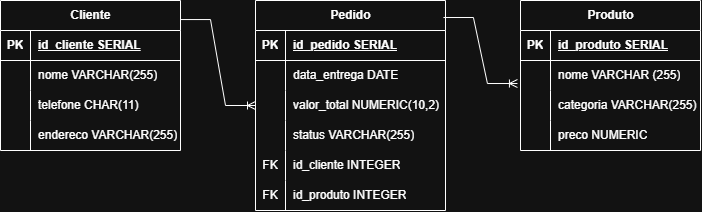

The diagram above was exported from draw.io. Its source (the exported page's mxGraphModel, read from the mxfile embedded in the PNG):
<mxGraphModel dx="691" dy="776" grid="1" gridSize="10" guides="1" tooltips="1" connect="1" arrows="1" fold="1" page="1" pageScale="1" pageWidth="827" pageHeight="1169" math="0" shadow="0">
  <root>
    <mxCell id="0" />
    <mxCell id="1" parent="0" />
    <mxCell id="m-T9DX9K4CU5W5YvKZJE-1" parent="1" style="shape=table;startSize=30;container=1;collapsible=1;childLayout=tableLayout;fixedRows=1;rowLines=0;fontStyle=1;align=center;resizeLast=1;html=1;" value="Cliente" vertex="1">
      <mxGeometry height="150" width="180" x="100" y="240" as="geometry" />
    </mxCell>
    <mxCell id="m-T9DX9K4CU5W5YvKZJE-2" parent="m-T9DX9K4CU5W5YvKZJE-1" style="shape=tableRow;horizontal=0;startSize=0;swimlaneHead=0;swimlaneBody=0;fillColor=none;collapsible=0;dropTarget=0;points=[[0,0.5],[1,0.5]];portConstraint=eastwest;top=0;left=0;right=0;bottom=1;" value="" vertex="1">
      <mxGeometry height="30" width="180" y="30" as="geometry" />
    </mxCell>
    <mxCell id="m-T9DX9K4CU5W5YvKZJE-3" parent="m-T9DX9K4CU5W5YvKZJE-2" style="shape=partialRectangle;connectable=0;fillColor=none;top=0;left=0;bottom=0;right=0;fontStyle=1;overflow=hidden;whiteSpace=wrap;html=1;" value="PK" vertex="1">
      <mxGeometry height="30" width="30" as="geometry">
        <mxRectangle height="30" width="30" as="alternateBounds" />
      </mxGeometry>
    </mxCell>
    <mxCell id="m-T9DX9K4CU5W5YvKZJE-4" parent="m-T9DX9K4CU5W5YvKZJE-2" style="shape=partialRectangle;connectable=0;fillColor=none;top=0;left=0;bottom=0;right=0;align=left;spacingLeft=6;fontStyle=5;overflow=hidden;whiteSpace=wrap;html=1;" value="id_cliente SERIAL" vertex="1">
      <mxGeometry height="30" width="150" x="30" as="geometry">
        <mxRectangle height="30" width="150" as="alternateBounds" />
      </mxGeometry>
    </mxCell>
    <mxCell id="m-T9DX9K4CU5W5YvKZJE-5" parent="m-T9DX9K4CU5W5YvKZJE-1" style="shape=tableRow;horizontal=0;startSize=0;swimlaneHead=0;swimlaneBody=0;fillColor=none;collapsible=0;dropTarget=0;points=[[0,0.5],[1,0.5]];portConstraint=eastwest;top=0;left=0;right=0;bottom=0;" value="" vertex="1">
      <mxGeometry height="30" width="180" y="60" as="geometry" />
    </mxCell>
    <mxCell id="m-T9DX9K4CU5W5YvKZJE-6" parent="m-T9DX9K4CU5W5YvKZJE-5" style="shape=partialRectangle;connectable=0;fillColor=none;top=0;left=0;bottom=0;right=0;editable=1;overflow=hidden;whiteSpace=wrap;html=1;" value="" vertex="1">
      <mxGeometry height="30" width="30" as="geometry">
        <mxRectangle height="30" width="30" as="alternateBounds" />
      </mxGeometry>
    </mxCell>
    <mxCell id="m-T9DX9K4CU5W5YvKZJE-7" parent="m-T9DX9K4CU5W5YvKZJE-5" style="shape=partialRectangle;connectable=0;fillColor=none;top=0;left=0;bottom=0;right=0;align=left;spacingLeft=6;overflow=hidden;whiteSpace=wrap;html=1;" value="nome VARCHAR(255)" vertex="1">
      <mxGeometry height="30" width="150" x="30" as="geometry">
        <mxRectangle height="30" width="150" as="alternateBounds" />
      </mxGeometry>
    </mxCell>
    <mxCell id="m-T9DX9K4CU5W5YvKZJE-8" parent="m-T9DX9K4CU5W5YvKZJE-1" style="shape=tableRow;horizontal=0;startSize=0;swimlaneHead=0;swimlaneBody=0;fillColor=none;collapsible=0;dropTarget=0;points=[[0,0.5],[1,0.5]];portConstraint=eastwest;top=0;left=0;right=0;bottom=0;" value="" vertex="1">
      <mxGeometry height="30" width="180" y="90" as="geometry" />
    </mxCell>
    <mxCell id="m-T9DX9K4CU5W5YvKZJE-9" parent="m-T9DX9K4CU5W5YvKZJE-8" style="shape=partialRectangle;connectable=0;fillColor=none;top=0;left=0;bottom=0;right=0;editable=1;overflow=hidden;whiteSpace=wrap;html=1;" value="" vertex="1">
      <mxGeometry height="30" width="30" as="geometry">
        <mxRectangle height="30" width="30" as="alternateBounds" />
      </mxGeometry>
    </mxCell>
    <mxCell id="m-T9DX9K4CU5W5YvKZJE-10" parent="m-T9DX9K4CU5W5YvKZJE-8" style="shape=partialRectangle;connectable=0;fillColor=none;top=0;left=0;bottom=0;right=0;align=left;spacingLeft=6;overflow=hidden;whiteSpace=wrap;html=1;" value="telefone CHAR(11)" vertex="1">
      <mxGeometry height="30" width="150" x="30" as="geometry">
        <mxRectangle height="30" width="150" as="alternateBounds" />
      </mxGeometry>
    </mxCell>
    <mxCell id="m-T9DX9K4CU5W5YvKZJE-11" parent="m-T9DX9K4CU5W5YvKZJE-1" style="shape=tableRow;horizontal=0;startSize=0;swimlaneHead=0;swimlaneBody=0;fillColor=none;collapsible=0;dropTarget=0;points=[[0,0.5],[1,0.5]];portConstraint=eastwest;top=0;left=0;right=0;bottom=0;" value="" vertex="1">
      <mxGeometry height="30" width="180" y="120" as="geometry" />
    </mxCell>
    <mxCell id="m-T9DX9K4CU5W5YvKZJE-12" parent="m-T9DX9K4CU5W5YvKZJE-11" style="shape=partialRectangle;connectable=0;fillColor=none;top=0;left=0;bottom=0;right=0;editable=1;overflow=hidden;whiteSpace=wrap;html=1;" value="" vertex="1">
      <mxGeometry height="30" width="30" as="geometry">
        <mxRectangle height="30" width="30" as="alternateBounds" />
      </mxGeometry>
    </mxCell>
    <mxCell id="m-T9DX9K4CU5W5YvKZJE-13" parent="m-T9DX9K4CU5W5YvKZJE-11" style="shape=partialRectangle;connectable=0;fillColor=none;top=0;left=0;bottom=0;right=0;align=left;spacingLeft=6;overflow=hidden;whiteSpace=wrap;html=1;" value="endereco VARCHAR(255)" vertex="1">
      <mxGeometry height="30" width="150" x="30" as="geometry">
        <mxRectangle height="30" width="150" as="alternateBounds" />
      </mxGeometry>
    </mxCell>
    <mxCell id="m-T9DX9K4CU5W5YvKZJE-14" parent="1" style="shape=table;startSize=30;container=1;collapsible=1;childLayout=tableLayout;fixedRows=1;rowLines=0;fontStyle=1;align=center;resizeLast=1;html=1;" value="Pedido" vertex="1">
      <mxGeometry height="210" width="190" x="355" y="240" as="geometry" />
    </mxCell>
    <mxCell id="m-T9DX9K4CU5W5YvKZJE-15" parent="m-T9DX9K4CU5W5YvKZJE-14" style="shape=tableRow;horizontal=0;startSize=0;swimlaneHead=0;swimlaneBody=0;fillColor=none;collapsible=0;dropTarget=0;points=[[0,0.5],[1,0.5]];portConstraint=eastwest;top=0;left=0;right=0;bottom=1;" value="" vertex="1">
      <mxGeometry height="30" width="190" y="30" as="geometry" />
    </mxCell>
    <mxCell id="m-T9DX9K4CU5W5YvKZJE-16" parent="m-T9DX9K4CU5W5YvKZJE-15" style="shape=partialRectangle;connectable=0;fillColor=none;top=0;left=0;bottom=0;right=0;fontStyle=1;overflow=hidden;whiteSpace=wrap;html=1;" value="PK" vertex="1">
      <mxGeometry height="30" width="30" as="geometry">
        <mxRectangle height="30" width="30" as="alternateBounds" />
      </mxGeometry>
    </mxCell>
    <mxCell id="m-T9DX9K4CU5W5YvKZJE-17" parent="m-T9DX9K4CU5W5YvKZJE-15" style="shape=partialRectangle;connectable=0;fillColor=none;top=0;left=0;bottom=0;right=0;align=left;spacingLeft=6;fontStyle=5;overflow=hidden;whiteSpace=wrap;html=1;" value="id_pedido SERIAL" vertex="1">
      <mxGeometry height="30" width="160" x="30" as="geometry">
        <mxRectangle height="30" width="160" as="alternateBounds" />
      </mxGeometry>
    </mxCell>
    <mxCell id="m-T9DX9K4CU5W5YvKZJE-18" parent="m-T9DX9K4CU5W5YvKZJE-14" style="shape=tableRow;horizontal=0;startSize=0;swimlaneHead=0;swimlaneBody=0;fillColor=none;collapsible=0;dropTarget=0;points=[[0,0.5],[1,0.5]];portConstraint=eastwest;top=0;left=0;right=0;bottom=0;" value="" vertex="1">
      <mxGeometry height="30" width="190" y="60" as="geometry" />
    </mxCell>
    <mxCell id="m-T9DX9K4CU5W5YvKZJE-19" parent="m-T9DX9K4CU5W5YvKZJE-18" style="shape=partialRectangle;connectable=0;fillColor=none;top=0;left=0;bottom=0;right=0;editable=1;overflow=hidden;whiteSpace=wrap;html=1;" value="" vertex="1">
      <mxGeometry height="30" width="30" as="geometry">
        <mxRectangle height="30" width="30" as="alternateBounds" />
      </mxGeometry>
    </mxCell>
    <mxCell id="m-T9DX9K4CU5W5YvKZJE-20" parent="m-T9DX9K4CU5W5YvKZJE-18" style="shape=partialRectangle;connectable=0;fillColor=none;top=0;left=0;bottom=0;right=0;align=left;spacingLeft=6;overflow=hidden;whiteSpace=wrap;html=1;" value="data_entrega DATE" vertex="1">
      <mxGeometry height="30" width="160" x="30" as="geometry">
        <mxRectangle height="30" width="160" as="alternateBounds" />
      </mxGeometry>
    </mxCell>
    <mxCell id="m-T9DX9K4CU5W5YvKZJE-21" parent="m-T9DX9K4CU5W5YvKZJE-14" style="shape=tableRow;horizontal=0;startSize=0;swimlaneHead=0;swimlaneBody=0;fillColor=none;collapsible=0;dropTarget=0;points=[[0,0.5],[1,0.5]];portConstraint=eastwest;top=0;left=0;right=0;bottom=0;" value="" vertex="1">
      <mxGeometry height="30" width="190" y="90" as="geometry" />
    </mxCell>
    <mxCell id="m-T9DX9K4CU5W5YvKZJE-22" parent="m-T9DX9K4CU5W5YvKZJE-21" style="shape=partialRectangle;connectable=0;fillColor=none;top=0;left=0;bottom=0;right=0;editable=1;overflow=hidden;whiteSpace=wrap;html=1;" value="" vertex="1">
      <mxGeometry height="30" width="30" as="geometry">
        <mxRectangle height="30" width="30" as="alternateBounds" />
      </mxGeometry>
    </mxCell>
    <mxCell id="m-T9DX9K4CU5W5YvKZJE-23" parent="m-T9DX9K4CU5W5YvKZJE-21" style="shape=partialRectangle;connectable=0;fillColor=none;top=0;left=0;bottom=0;right=0;align=left;spacingLeft=6;overflow=hidden;whiteSpace=wrap;html=1;" value="valor_total NUMERIC(10,2)" vertex="1">
      <mxGeometry height="30" width="160" x="30" as="geometry">
        <mxRectangle height="30" width="160" as="alternateBounds" />
      </mxGeometry>
    </mxCell>
    <mxCell id="m-T9DX9K4CU5W5YvKZJE-58" parent="m-T9DX9K4CU5W5YvKZJE-14" style="shape=tableRow;horizontal=0;startSize=0;swimlaneHead=0;swimlaneBody=0;fillColor=none;collapsible=0;dropTarget=0;points=[[0,0.5],[1,0.5]];portConstraint=eastwest;top=0;left=0;right=0;bottom=0;" value="" vertex="1">
      <mxGeometry height="30" width="190" y="120" as="geometry" />
    </mxCell>
    <mxCell id="m-T9DX9K4CU5W5YvKZJE-59" parent="m-T9DX9K4CU5W5YvKZJE-58" style="shape=partialRectangle;connectable=0;fillColor=none;top=0;left=0;bottom=0;right=0;editable=1;overflow=hidden;whiteSpace=wrap;html=1;" value="" vertex="1">
      <mxGeometry height="30" width="30" as="geometry">
        <mxRectangle height="30" width="30" as="alternateBounds" />
      </mxGeometry>
    </mxCell>
    <mxCell id="m-T9DX9K4CU5W5YvKZJE-60" parent="m-T9DX9K4CU5W5YvKZJE-58" style="shape=partialRectangle;connectable=0;fillColor=none;top=0;left=0;bottom=0;right=0;align=left;spacingLeft=6;overflow=hidden;whiteSpace=wrap;html=1;" value="status VARCHAR(255)" vertex="1">
      <mxGeometry height="30" width="160" x="30" as="geometry">
        <mxRectangle height="30" width="160" as="alternateBounds" />
      </mxGeometry>
    </mxCell>
    <mxCell id="m-T9DX9K4CU5W5YvKZJE-61" parent="m-T9DX9K4CU5W5YvKZJE-14" style="shape=tableRow;horizontal=0;startSize=0;swimlaneHead=0;swimlaneBody=0;fillColor=none;collapsible=0;dropTarget=0;points=[[0,0.5],[1,0.5]];portConstraint=eastwest;top=0;left=0;right=0;bottom=0;" value="" vertex="1">
      <mxGeometry height="30" width="190" y="150" as="geometry" />
    </mxCell>
    <mxCell id="m-T9DX9K4CU5W5YvKZJE-62" parent="m-T9DX9K4CU5W5YvKZJE-61" style="shape=partialRectangle;connectable=0;fillColor=none;top=0;left=0;bottom=0;right=0;editable=1;overflow=hidden;whiteSpace=wrap;html=1;" value="FK" vertex="1">
      <mxGeometry height="30" width="30" as="geometry">
        <mxRectangle height="30" width="30" as="alternateBounds" />
      </mxGeometry>
    </mxCell>
    <mxCell id="m-T9DX9K4CU5W5YvKZJE-63" parent="m-T9DX9K4CU5W5YvKZJE-61" style="shape=partialRectangle;connectable=0;fillColor=none;top=0;left=0;bottom=0;right=0;align=left;spacingLeft=6;overflow=hidden;whiteSpace=wrap;html=1;" value="id_cliente INTEGER" vertex="1">
      <mxGeometry height="30" width="160" x="30" as="geometry">
        <mxRectangle height="30" width="160" as="alternateBounds" />
      </mxGeometry>
    </mxCell>
    <mxCell id="m-T9DX9K4CU5W5YvKZJE-64" parent="m-T9DX9K4CU5W5YvKZJE-14" style="shape=tableRow;horizontal=0;startSize=0;swimlaneHead=0;swimlaneBody=0;fillColor=none;collapsible=0;dropTarget=0;points=[[0,0.5],[1,0.5]];portConstraint=eastwest;top=0;left=0;right=0;bottom=0;" value="" vertex="1">
      <mxGeometry height="30" width="190" y="180" as="geometry" />
    </mxCell>
    <mxCell id="m-T9DX9K4CU5W5YvKZJE-65" parent="m-T9DX9K4CU5W5YvKZJE-64" style="shape=partialRectangle;connectable=0;fillColor=none;top=0;left=0;bottom=0;right=0;editable=1;overflow=hidden;whiteSpace=wrap;html=1;" value="FK" vertex="1">
      <mxGeometry height="30" width="30" as="geometry">
        <mxRectangle height="30" width="30" as="alternateBounds" />
      </mxGeometry>
    </mxCell>
    <mxCell id="m-T9DX9K4CU5W5YvKZJE-66" parent="m-T9DX9K4CU5W5YvKZJE-64" style="shape=partialRectangle;connectable=0;fillColor=none;top=0;left=0;bottom=0;right=0;align=left;spacingLeft=6;overflow=hidden;whiteSpace=wrap;html=1;" value="id_produto INTEGER" vertex="1">
      <mxGeometry height="30" width="160" x="30" as="geometry">
        <mxRectangle height="30" width="160" as="alternateBounds" />
      </mxGeometry>
    </mxCell>
    <mxCell id="m-T9DX9K4CU5W5YvKZJE-27" parent="1" style="shape=table;startSize=30;container=1;collapsible=1;childLayout=tableLayout;fixedRows=1;rowLines=0;fontStyle=1;align=center;resizeLast=1;html=1;" value="Produto" vertex="1">
      <mxGeometry height="150" width="180" x="620" y="240" as="geometry" />
    </mxCell>
    <mxCell id="m-T9DX9K4CU5W5YvKZJE-28" parent="m-T9DX9K4CU5W5YvKZJE-27" style="shape=tableRow;horizontal=0;startSize=0;swimlaneHead=0;swimlaneBody=0;fillColor=none;collapsible=0;dropTarget=0;points=[[0,0.5],[1,0.5]];portConstraint=eastwest;top=0;left=0;right=0;bottom=1;" value="" vertex="1">
      <mxGeometry height="30" width="180" y="30" as="geometry" />
    </mxCell>
    <mxCell id="m-T9DX9K4CU5W5YvKZJE-29" parent="m-T9DX9K4CU5W5YvKZJE-28" style="shape=partialRectangle;connectable=0;fillColor=none;top=0;left=0;bottom=0;right=0;fontStyle=1;overflow=hidden;whiteSpace=wrap;html=1;" value="PK" vertex="1">
      <mxGeometry height="30" width="30" as="geometry">
        <mxRectangle height="30" width="30" as="alternateBounds" />
      </mxGeometry>
    </mxCell>
    <mxCell id="m-T9DX9K4CU5W5YvKZJE-30" parent="m-T9DX9K4CU5W5YvKZJE-28" style="shape=partialRectangle;connectable=0;fillColor=none;top=0;left=0;bottom=0;right=0;align=left;spacingLeft=6;fontStyle=5;overflow=hidden;whiteSpace=wrap;html=1;" value="id_produto SERIAL" vertex="1">
      <mxGeometry height="30" width="150" x="30" as="geometry">
        <mxRectangle height="30" width="150" as="alternateBounds" />
      </mxGeometry>
    </mxCell>
    <mxCell id="m-T9DX9K4CU5W5YvKZJE-31" parent="m-T9DX9K4CU5W5YvKZJE-27" style="shape=tableRow;horizontal=0;startSize=0;swimlaneHead=0;swimlaneBody=0;fillColor=none;collapsible=0;dropTarget=0;points=[[0,0.5],[1,0.5]];portConstraint=eastwest;top=0;left=0;right=0;bottom=0;" value="" vertex="1">
      <mxGeometry height="30" width="180" y="60" as="geometry" />
    </mxCell>
    <mxCell id="m-T9DX9K4CU5W5YvKZJE-32" parent="m-T9DX9K4CU5W5YvKZJE-31" style="shape=partialRectangle;connectable=0;fillColor=none;top=0;left=0;bottom=0;right=0;editable=1;overflow=hidden;whiteSpace=wrap;html=1;" value="" vertex="1">
      <mxGeometry height="30" width="30" as="geometry">
        <mxRectangle height="30" width="30" as="alternateBounds" />
      </mxGeometry>
    </mxCell>
    <mxCell id="m-T9DX9K4CU5W5YvKZJE-33" parent="m-T9DX9K4CU5W5YvKZJE-31" style="shape=partialRectangle;connectable=0;fillColor=none;top=0;left=0;bottom=0;right=0;align=left;spacingLeft=6;overflow=hidden;whiteSpace=wrap;html=1;" value="nome VARCHAR (255)" vertex="1">
      <mxGeometry height="30" width="150" x="30" as="geometry">
        <mxRectangle height="30" width="150" as="alternateBounds" />
      </mxGeometry>
    </mxCell>
    <mxCell id="m-T9DX9K4CU5W5YvKZJE-34" parent="m-T9DX9K4CU5W5YvKZJE-27" style="shape=tableRow;horizontal=0;startSize=0;swimlaneHead=0;swimlaneBody=0;fillColor=none;collapsible=0;dropTarget=0;points=[[0,0.5],[1,0.5]];portConstraint=eastwest;top=0;left=0;right=0;bottom=0;" value="" vertex="1">
      <mxGeometry height="30" width="180" y="90" as="geometry" />
    </mxCell>
    <mxCell id="m-T9DX9K4CU5W5YvKZJE-35" parent="m-T9DX9K4CU5W5YvKZJE-34" style="shape=partialRectangle;connectable=0;fillColor=none;top=0;left=0;bottom=0;right=0;editable=1;overflow=hidden;whiteSpace=wrap;html=1;" value="" vertex="1">
      <mxGeometry height="30" width="30" as="geometry">
        <mxRectangle height="30" width="30" as="alternateBounds" />
      </mxGeometry>
    </mxCell>
    <mxCell id="m-T9DX9K4CU5W5YvKZJE-36" parent="m-T9DX9K4CU5W5YvKZJE-34" style="shape=partialRectangle;connectable=0;fillColor=none;top=0;left=0;bottom=0;right=0;align=left;spacingLeft=6;overflow=hidden;whiteSpace=wrap;html=1;" value="categoria VARCHAR(255)" vertex="1">
      <mxGeometry height="30" width="150" x="30" as="geometry">
        <mxRectangle height="30" width="150" as="alternateBounds" />
      </mxGeometry>
    </mxCell>
    <mxCell id="m-T9DX9K4CU5W5YvKZJE-37" parent="m-T9DX9K4CU5W5YvKZJE-27" style="shape=tableRow;horizontal=0;startSize=0;swimlaneHead=0;swimlaneBody=0;fillColor=none;collapsible=0;dropTarget=0;points=[[0,0.5],[1,0.5]];portConstraint=eastwest;top=0;left=0;right=0;bottom=0;" value="" vertex="1">
      <mxGeometry height="30" width="180" y="120" as="geometry" />
    </mxCell>
    <mxCell id="m-T9DX9K4CU5W5YvKZJE-38" parent="m-T9DX9K4CU5W5YvKZJE-37" style="shape=partialRectangle;connectable=0;fillColor=none;top=0;left=0;bottom=0;right=0;editable=1;overflow=hidden;whiteSpace=wrap;html=1;" value="" vertex="1">
      <mxGeometry height="30" width="30" as="geometry">
        <mxRectangle height="30" width="30" as="alternateBounds" />
      </mxGeometry>
    </mxCell>
    <mxCell id="m-T9DX9K4CU5W5YvKZJE-39" parent="m-T9DX9K4CU5W5YvKZJE-37" style="shape=partialRectangle;connectable=0;fillColor=none;top=0;left=0;bottom=0;right=0;align=left;spacingLeft=6;overflow=hidden;whiteSpace=wrap;html=1;" value="preco NUMERIC" vertex="1">
      <mxGeometry height="30" width="150" x="30" as="geometry">
        <mxRectangle height="30" width="150" as="alternateBounds" />
      </mxGeometry>
    </mxCell>
    <mxCell id="m-T9DX9K4CU5W5YvKZJE-45" edge="1" parent="1" style="edgeStyle=entityRelationEdgeStyle;fontSize=12;html=1;endArrow=ERoneToMany;rounded=0;exitX=0.989;exitY=0.127;exitDx=0;exitDy=0;exitPerimeter=0;entryX=0;entryY=0.5;entryDx=0;entryDy=0;" target="m-T9DX9K4CU5W5YvKZJE-21" value="">
      <mxGeometry height="100" relative="1" width="100" x="-0.0897" as="geometry">
        <mxPoint x="280" y="259.04999999999995" as="sourcePoint" />
        <mxPoint x="370" y="257.01" as="targetPoint" />
      </mxGeometry>
    </mxCell>
    <mxCell id="m-T9DX9K4CU5W5YvKZJE-47" edge="1" parent="1" source="m-T9DX9K4CU5W5YvKZJE-14" style="edgeStyle=entityRelationEdgeStyle;fontSize=12;html=1;endArrow=ERoneToMany;rounded=0;exitX=0.989;exitY=0.081;exitDx=0;exitDy=0;exitPerimeter=0;entryX=-0.017;entryY=0.767;entryDx=0;entryDy=0;entryPerimeter=0;" target="m-T9DX9K4CU5W5YvKZJE-31" value="">
      <mxGeometry height="100" relative="1" width="100" as="geometry">
        <mxPoint x="607.09" y="540" as="sourcePoint" />
        <mxPoint x="600" y="520" as="targetPoint" />
      </mxGeometry>
    </mxCell>
  </root>
</mxGraphModel>